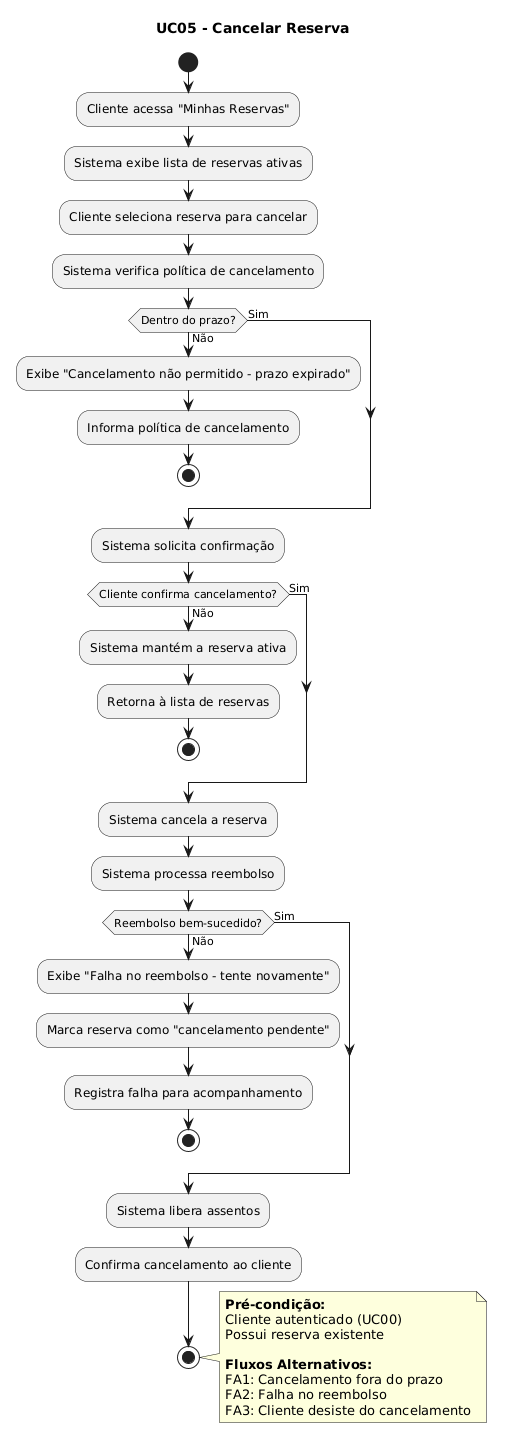

The diagram above was rendered by PlantUML. Its source (embedded in the PNG):
@startuml
title UC05 - Cancelar Reserva

start
:Cliente acessa "Minhas Reservas";
:Sistema exibe lista de reservas ativas;
:Cliente seleciona reserva para cancelar;
:Sistema verifica política de cancelamento;

if (Dentro do prazo?) then (Não)
  :Exibe "Cancelamento não permitido - prazo expirado";
  :Informa política de cancelamento;
  stop
else (Sim)
endif

:Sistema solicita confirmação;

if (Cliente confirma cancelamento?) then (Não)
  :Sistema mantém a reserva ativa;
  :Retorna à lista de reservas;
  stop
else (Sim)
endif

:Sistema cancela a reserva;
:Sistema processa reembolso;

if (Reembolso bem-sucedido?) then (Não)
  :Exibe "Falha no reembolso - tente novamente";
  :Marca reserva como "cancelamento pendente";
  :Registra falha para acompanhamento;
  stop
else (Sim)
endif

:Sistema libera assentos;
:Confirma cancelamento ao cliente;
stop

note right
  **Pré-condição:**
  Cliente autenticado (UC00)
  Possui reserva existente
  
  **Fluxos Alternativos:**
  FA1: Cancelamento fora do prazo
  FA2: Falha no reembolso
  FA3: Cliente desiste do cancelamento
end note
@enduml